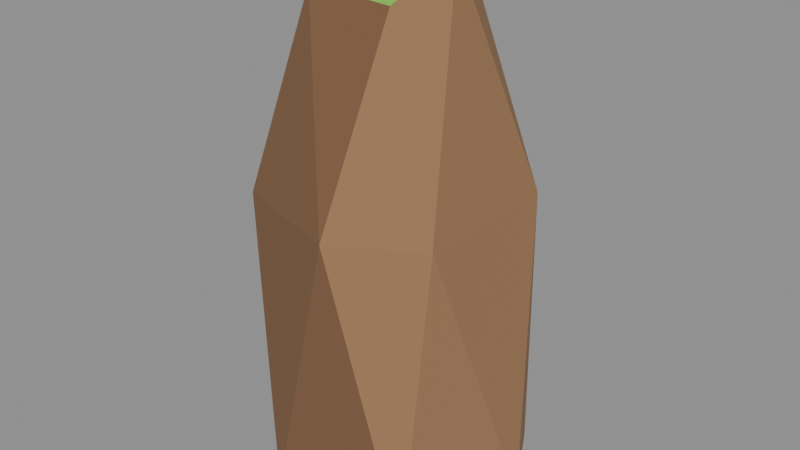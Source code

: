 # Source: rock_tallI.blend  (saved by Blender 5.2.45; exported with 4.5.12 LTS)
import bpy
from mathutils import Matrix  # noqa: F401  (used for matrix-valued properties, if any)

bpy.ops.wm.read_factory_settings(use_empty=True)
scene = bpy.context.scene
scene.name = 'Scene'

# ---- collections
col_col_lowpoly = bpy.data.collections.new('COL_LowPoly'); scene.collection.children.link(col_col_lowpoly)

# ---- images (referenced by path relative to the original .blend; pixels are not part of the script)
import os
ASSET_DIR = os.environ.get("B2B_ASSET_DIR", "")  # directory of the original .blend (textures are referenced by path, not embedded)
HERE = os.path.dirname(os.path.abspath(__file__))  # packed textures are extracted next to this script under _unpacked/

def load_image(name, relpath, width, height, colorspace="sRGB"):
    """Load a texture the original file referenced (path relative to the .blend, or extracted next to this script)."""
    p = next((c for c in (os.path.join(HERE, relpath), os.path.join(ASSET_DIR, relpath)) if relpath and os.path.exists(c)), "")
    if p:
        img = bpy.data.images.load(p, check_existing=True)
        img.name = name
    else:  # same state as the original file: an image datablock whose file is absent (Cycles renders it pink)
        img = bpy.data.images.new(name, width, height)
        img.source = "FILE"
        img.filepath = "//" + (relpath or name)
    img.colorspace_settings.name = colorspace
    return img
img_rock_talli_basecolor = load_image('rock_tallI_BaseColor', '_unpacked/rock_tallI_BaseColor.8cf2768a.png', 112, 16, 'sRGB')
img_rock_talli_maskmap = load_image('rock_tallI_MaskMap', '_unpacked/rock_tallI_MaskMap.37e9bd9d.png', 112, 16, 'Non-Color')

# ---- materials (node trees are filled in below, after node groups)
mat_m_rock_talli = bpy.data.materials.new('M_rock_tallI')

# ---- material node trees
mat_m_rock_talli.use_nodes = True; mat_m_rock_talli.node_tree.nodes.clear()
_N = mat_m_rock_talli.node_tree.nodes; _L = mat_m_rock_talli.node_tree.links
n0 = _N.new('ShaderNodeBsdfPrincipled'); n0.name = 'Principled BSDF'; n0.location = (-200, 100)
n0.inputs[10].default_value = 0.005
n1 = _N.new('ShaderNodeOutputMaterial'); n1.name = 'Material Output'; n1.location = (200, 100)
n2 = _N.new('ShaderNodeTexImage'); n2.name = 'Image Texture'; n2.location = (0, 0)
n2.image = img_rock_talli_basecolor
n2.interpolation = 'Closest'
n3 = _N.new('ShaderNodeTexImage'); n3.name = 'Image Texture.001'; n3.location = (0, 0)
n3.image = img_rock_talli_maskmap
n3.interpolation = 'Closest'
n4 = _N.new('ShaderNodeSeparateColor'); n4.name = 'Separate Color'; n4.location = (0, 0)
n5 = _N.new('ShaderNodeMath'); n5.name = 'Math'; n5.location = (0, 0)
n5.operation = 'SUBTRACT'
n5.inputs[0].default_value = 1.0
_L.new(n0.outputs[0], n1.inputs[0])
_L.new(n2.outputs[0], n0.inputs[0])
_L.new(n3.outputs[0], n4.inputs[0])
_L.new(n4.outputs[0], n0.inputs[1])
_L.new(n3.outputs[1], n5.inputs[1])
_L.new(n5.outputs[0], n0.inputs[2])
n1.is_active_output = True

# ---- meshes
me_rock_talli = bpy.data.meshes.new('rock_tallI')
me_rock_talli.from_pydata([(0.197, 0.05256, 0.0), (0.1303, 0.1718, 0.0), (-0.05682, 0.1895, 0.0), (-0.1819, 0.04544, 0.0), (-0.08309, -0.1607, 0.0), (0.1385, -0.1453, 0.0), (0.1498, 0.1352, 0.4455), (0.003524, 0.174, 0.4455), (-0.1791, 0.08285, 0.4455), (-0.1529, -0.114, 0.4455), (0.02546, -0.1693, 0.4455), (0.1484, -0.09607, 0.4455), (0.05004, 0.08696, 0.7866), (-0.07179, 0.08779, 0.7299), (-0.1058, 0.01902, 0.7425), (-0.06193, -0.08179, 0.7455), (0.07331, -0.08683, 0.7419), (0.1056, -0.002962, 0.7956)], [], [(5, 4, 3), (5, 3, 2), (5, 2, 1), (5, 1, 0), (1, 6, 0), (6, 11, 0), (11, 5, 0), (11, 10, 5), (10, 4, 5), (2, 7, 1), (7, 6, 1), (12, 17, 6), (17, 11, 6), (7, 12, 6), (17, 16, 11), (16, 10, 11), (10, 9, 4), (9, 3, 4), (16, 15, 10), (15, 9, 10), (3, 8, 2), (8, 7, 2), (8, 13, 7), (13, 12, 7), (14, 17, 12), (13, 14, 12), (14, 15, 17), (15, 16, 17), (9, 8, 3), (15, 14, 9), (14, 8, 9), (14, 13, 8)])
_uv = me_rock_talli.uv_layers.new(name='UVMap')
_uv.uv.foreach_set('vector', [0.07143, 0.5, 0.07143, 0.5, 0.07143, 0.5, 0.07143, 0.5, 0.07143, 0.5, 0.07143, 0.5, 0.07143, 0.5, 0.07143, 0.5, 0.07143, 0.5, 0.07143, 0.5, 0.07143, 0.5, 0.07143, 0.5, 0.07143, 0.5, 0.07143, 0.5, 0.07143, 0.5, 0.07143, 0.5, 0.07143, 0.5, 0.07143, 0.5, 0.07143, 0.5, 0.07143, 0.5, 0.07143, 0.5, 0.07143, 0.5, 0.07143, 0.5, 0.07143, 0.5, 0.2143, 0.5, 0.2143, 0.5, 0.2143, 0.5, 0.07143, 0.5, 0.07143, 0.5, 0.07143, 0.5, 0.07143, 0.5, 0.07143, 0.5, 0.07143, 0.5, 0.07143, 0.5, 0.07143, 0.5, 0.07143, 0.5, 0.07143, 0.5, 0.07143, 0.5, 0.07143, 0.5, 0.07143, 0.5, 0.07143, 0.5, 0.07143, 0.5, 0.07143, 0.5, 0.07143, 0.5, 0.07143, 0.5, 0.07143, 0.5, 0.07143, 0.5, 0.07143, 0.5, 0.2143, 0.5, 0.2143, 0.5, 0.2143, 0.5, 0.2143, 0.5, 0.2143, 0.5, 0.2143, 0.5, 0.2143, 0.5, 0.2143, 0.5, 0.2143, 0.5, 0.2143, 0.5, 0.2143, 0.5, 0.2143, 0.5, 0.07143, 0.5, 0.07143, 0.5, 0.07143, 0.5, 0.07143, 0.5, 0.07143, 0.5, 0.07143, 0.5, 0.07143, 0.5, 0.07143, 0.5, 0.07143, 0.5, 0.07143, 0.5, 0.07143, 0.5, 0.07143, 0.5, 0.3571, 0.5, 0.3571, 0.5, 0.3571, 0.5, 0.3571, 0.5, 0.3571, 0.5, 0.3571, 0.5, 0.3571, 0.5, 0.3571, 0.5, 0.3571, 0.5, 0.3571, 0.5, 0.3571, 0.5, 0.3571, 0.5, 0.2143, 0.5, 0.2143, 0.5, 0.2143, 0.5, 0.2143, 0.5, 0.2143, 0.5, 0.2143, 0.5, 0.2143, 0.5, 0.2143, 0.5, 0.2143, 0.5, 0.07143, 0.5, 0.07143, 0.5, 0.07143, 0.5])
me_rock_talli.materials.append(mat_m_rock_talli)
me_rock_talli.update()

# ---- objects
ob_rock_talli = bpy.data.objects.new('rock_tallI', me_rock_talli)

# ---- transforms, parenting, visibility, modifiers, constraints
ob_rock_talli.location = (0.0, 0.0, 0.0)

# ---- collection membership
col_col_lowpoly.objects.link(ob_rock_talli)

# ---- scene / render settings (as saved in the file)
scene.frame_start = 1; scene.frame_end = 250; scene.frame_set(1)
scene.render.engine = 'BLENDER_EEVEE_NEXT'
scene.render.bake_bias = 0.0
scene.render.bake_samples = 0
scene.render.compositor_device = 'GPU'
scene.eevee.use_volume_custom_range = False
scene.eevee.fast_gi_thickness_near = 0.1
scene.eevee.fast_gi_thickness_far = 0.0
scene.eevee.ray_tracing_options.screen_trace_thickness = 0.1
bpy.context.view_layer.update()

# ---- added for rendering (the .blend has no active camera and no usable light): camera, sun + grey world if the file has none
cam_auto = bpy.data.cameras.new('AutoCamera')
cam_auto.lens = 50.0
cam_auto.sensor_width = 36.0
cam_auto.clip_end = 1000.0
ob_auto_camera = bpy.data.objects.new('AutoCamera', cam_auto)
scene.collection.objects.link(ob_auto_camera)
ob_auto_camera.location = (0.887804, -1.0462, 1.102)
ob_auto_camera.rotation_euler = (1.09748, -7.21219e-08, 0.694738)
scene.camera = ob_auto_camera
light_auto_sun = bpy.data.lights.new('AutoSun', 'SUN')
light_auto_sun.energy = 3.0
light_auto_sun.angle = 0.0523599
ob_auto_sun = bpy.data.objects.new('AutoSun', light_auto_sun)
scene.collection.objects.link(ob_auto_sun)
ob_auto_sun.rotation_euler = (0.872665, 0.174533, 0.523599)
if scene.world is None:
    world_auto = bpy.data.worlds.new('AutoWorld')
    world_auto.color = (0.3, 0.3, 0.3)
    scene.world = world_auto
bpy.context.view_layer.update()
